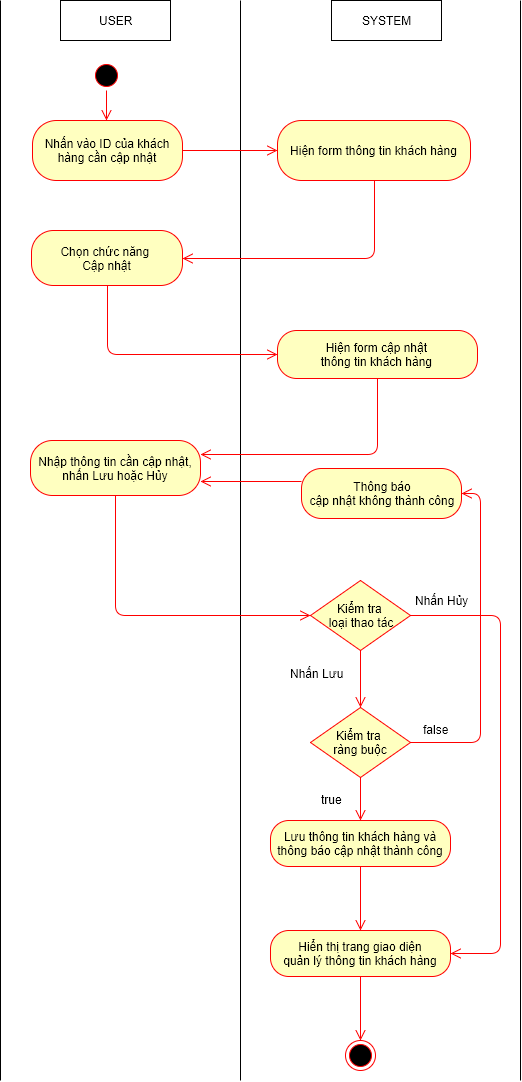

The diagram above was exported from draw.io. Its source (the exported page's mxGraphModel, read from the mxfile embedded in the PNG):
<mxGraphModel dx="872" dy="520" grid="1" gridSize="10" guides="1" tooltips="1" connect="1" arrows="1" fold="1" page="1" pageScale="1" pageWidth="826" pageHeight="1169" background="#ffffff" math="0" shadow="0">
  <root>
    <mxCell id="0" />
    <mxCell id="1" parent="0" />
    <mxCell id="509f2e2d5f3fb2f4-6" value="USER" style="html=1;" parent="1" vertex="1">
      <mxGeometry x="100" y="40" width="110" height="40" as="geometry" />
    </mxCell>
    <mxCell id="509f2e2d5f3fb2f4-8" value="SYSTEM" style="html=1;" parent="1" vertex="1">
      <mxGeometry x="371" y="40" width="110" height="40" as="geometry" />
    </mxCell>
    <mxCell id="509f2e2d5f3fb2f4-12" value="" style="endArrow=none;html=1;" parent="1" edge="1">
      <mxGeometry relative="1" as="geometry">
        <mxPoint x="280" y="1120" as="sourcePoint" />
        <mxPoint x="280" y="40" as="targetPoint" />
      </mxGeometry>
    </mxCell>
    <mxCell id="509f2e2d5f3fb2f4-15" value="" style="endArrow=none;html=1;" parent="1" edge="1">
      <mxGeometry x="560" y="40" as="geometry">
        <mxPoint x="560" y="1120" as="sourcePoint" />
        <mxPoint x="560" y="40" as="targetPoint" />
      </mxGeometry>
    </mxCell>
    <mxCell id="509f2e2d5f3fb2f4-18" value="" style="ellipse;html=1;shape=startState;fillColor=#000000;strokeColor=#ff0000;" parent="1" vertex="1">
      <mxGeometry x="131" y="100" width="30" height="30" as="geometry" />
    </mxCell>
    <mxCell id="509f2e2d5f3fb2f4-20" value="Nhấn vào ID của khách hàng cần cập nhật" style="rounded=1;whiteSpace=wrap;html=1;arcSize=40;fillColor=#ffffc0;strokeColor=#ff0000;" parent="1" vertex="1">
      <mxGeometry x="72" y="160" width="150" height="60" as="geometry" />
    </mxCell>
    <mxCell id="509f2e2d5f3fb2f4-29" value="" style="html=1;align=left;verticalAlign=top;endArrow=open;endSize=8;strokeColor=#ff0000;entryX=0;entryY=0.5;exitX=1;exitY=0.5;" parent="1" source="509f2e2d5f3fb2f4-20" target="509f2e2d5f3fb2f4-35" edge="1">
      <mxGeometry x="154" y="338" as="geometry">
        <mxPoint x="340" y="423" as="targetPoint" />
        <mxPoint x="154" y="370" as="sourcePoint" />
        <mxPoint as="offset" />
      </mxGeometry>
    </mxCell>
    <mxCell id="509f2e2d5f3fb2f4-35" value="&lt;span&gt;Hiện form&amp;nbsp;&lt;/span&gt;&lt;span&gt;thông tin&amp;nbsp;&lt;/span&gt;&lt;span&gt;khách hàng&lt;/span&gt;" style="rounded=1;whiteSpace=wrap;html=1;arcSize=40;fillColor=#ffffc0;strokeColor=#ff0000;" parent="1" vertex="1">
      <mxGeometry x="317" y="160" width="193" height="60" as="geometry" />
    </mxCell>
    <mxCell id="509f2e2d5f3fb2f4-40" value="" style="ellipse;html=1;shape=endState;fillColor=#000000;strokeColor=#ff0000;" parent="1" vertex="1">
      <mxGeometry x="385" y="1080" width="30" height="30" as="geometry" />
    </mxCell>
    <mxCell id="509f2e2d5f3fb2f4-41" value="" style="endArrow=none;html=1;" parent="1" edge="1">
      <mxGeometry x="40" y="40" as="geometry">
        <mxPoint x="40" y="1120" as="sourcePoint" />
        <mxPoint x="40" y="40" as="targetPoint" />
      </mxGeometry>
    </mxCell>
    <mxCell id="1f18c2f25de16f76-16" value="" style="html=1;align=left;verticalAlign=top;endArrow=open;endSize=8;strokeColor=#ff0000;exitX=0.5;exitY=1;edgeStyle=orthogonalEdgeStyle;entryX=1;entryY=0.5;" parent="1" source="509f2e2d5f3fb2f4-35" target="32" edge="1">
      <mxGeometry x="523" y="333" as="geometry">
        <mxPoint x="218" y="253" as="targetPoint" />
        <mxPoint x="380" y="270" as="sourcePoint" />
        <mxPoint as="offset" />
        <Array as="points">
          <mxPoint x="414" y="298" />
        </Array>
      </mxGeometry>
    </mxCell>
    <mxCell id="1f18c2f25de16f76-17" value="" style="html=1;align=left;verticalAlign=top;endArrow=open;endSize=8;strokeColor=#ff0000;exitX=0.5;exitY=1;" parent="1" source="509f2e2d5f3fb2f4-18" edge="1">
      <mxGeometry x="164" y="348" as="geometry">
        <mxPoint x="146" y="160" as="targetPoint" />
        <mxPoint x="225" y="333" as="sourcePoint" />
        <mxPoint as="offset" />
      </mxGeometry>
    </mxCell>
    <mxCell id="1f18c2f25de16f76-30" value="&lt;span style=&quot;line-height: 1.2&quot;&gt;Hiện form cập nhật&amp;nbsp;&lt;/span&gt;&lt;div&gt;&lt;span style=&quot;line-height: 1.2&quot;&gt;thông tin&amp;nbsp;&lt;/span&gt;&lt;span&gt;khách hàng&amp;nbsp;&lt;/span&gt;&lt;/div&gt;" style="rounded=1;whiteSpace=wrap;html=1;arcSize=40;fillColor=#ffffc0;strokeColor=#ff0000;" parent="1" vertex="1">
      <mxGeometry x="317" y="370" width="200" height="48" as="geometry" />
    </mxCell>
    <mxCell id="1f18c2f25de16f76-35" value="" style="html=1;align=left;verticalAlign=top;endArrow=open;endSize=8;strokeColor=#ff0000;exitX=0.5;exitY=1;entryX=0;entryY=0.5;" parent="1" source="1f18c2f25de16f76-40" target="1f18c2f25de16f76-42" edge="1">
      <mxGeometry x="-1" y="301" as="geometry">
        <mxPoint x="620" y="1020" as="targetPoint" />
        <mxPoint x="223" y="884" as="sourcePoint" />
        <mxPoint x="20" y="13" as="offset" />
        <Array as="points">
          <mxPoint x="155" y="655" />
        </Array>
      </mxGeometry>
    </mxCell>
    <mxCell id="1f18c2f25de16f76-40" value="Nhập thông tin cần cập nhật,&lt;div&gt;nhấn Lưu hoặc Hủy&lt;/div&gt;" style="rounded=1;whiteSpace=wrap;html=1;arcSize=40;fillColor=#ffffc0;strokeColor=#ff0000;" parent="1" vertex="1">
      <mxGeometry x="70" y="480" width="170" height="55" as="geometry" />
    </mxCell>
    <mxCell id="1f18c2f25de16f76-41" value="" style="html=1;align=left;verticalAlign=top;endArrow=open;endSize=8;strokeColor=#ff0000;exitX=0.5;exitY=1;edgeStyle=orthogonalEdgeStyle;entryX=1;entryY=0.25;" parent="1" source="1f18c2f25de16f76-30" target="1f18c2f25de16f76-40" edge="1">
      <mxGeometry x="399" y="866" as="geometry">
        <mxPoint x="350" y="799" as="targetPoint" />
        <mxPoint x="144" y="681" as="sourcePoint" />
        <mxPoint as="offset" />
        <Array as="points">
          <mxPoint x="417" y="494" />
        </Array>
      </mxGeometry>
    </mxCell>
    <mxCell id="1f18c2f25de16f76-42" value="Kiểm tra&amp;nbsp;&lt;div&gt;loại thao tác&lt;/div&gt;" style="rhombus;whiteSpace=wrap;html=1;fillColor=#ffffc0;strokeColor=#ff0000;" parent="1" vertex="1">
      <mxGeometry x="350" y="620" width="100" height="70" as="geometry" />
    </mxCell>
    <mxCell id="1f18c2f25de16f76-44" value="Thông báo&lt;div&gt;cập nhật không thành công&lt;/div&gt;" style="rounded=1;whiteSpace=wrap;html=1;arcSize=40;fillColor=#ffffc0;strokeColor=#ff0000;" parent="1" vertex="1">
      <mxGeometry x="341" y="508" width="160" height="50" as="geometry" />
    </mxCell>
    <mxCell id="1f18c2f25de16f76-48" value="Lưu thông tin khách hàng&amp;nbsp;&lt;span&gt;và thông báo&amp;nbsp;&lt;/span&gt;&lt;span&gt;cập nhật thành công&lt;/span&gt;" style="rounded=1;whiteSpace=wrap;html=1;arcSize=40;fillColor=#ffffc0;strokeColor=#ff0000;" parent="1" vertex="1">
      <mxGeometry x="310" y="860" width="180" height="46" as="geometry" />
    </mxCell>
    <mxCell id="15" value="Kiểm tra&amp;nbsp;&lt;div&gt;ràng buộc&lt;/div&gt;" style="rhombus;whiteSpace=wrap;html=1;fillColor=#ffffc0;strokeColor=#ff0000;" parent="1" vertex="1">
      <mxGeometry x="350" y="747" width="100" height="70" as="geometry" />
    </mxCell>
    <mxCell id="16" value="" style="html=1;align=left;verticalAlign=top;endArrow=open;endSize=8;strokeColor=#ff0000;exitX=0.5;exitY=1;entryX=0.5;entryY=0;" parent="1" source="1f18c2f25de16f76-42" target="15" edge="1">
      <mxGeometry x="9" y="311" as="geometry">
        <mxPoint x="359" y="894" as="targetPoint" />
        <mxPoint x="233" y="894" as="sourcePoint" />
        <mxPoint x="20" y="13" as="offset" />
      </mxGeometry>
    </mxCell>
    <mxCell id="17" value="Nhấn Lưu" style="text;html=1;" parent="1" vertex="1">
      <mxGeometry x="328" y="700" width="64" height="30" as="geometry" />
    </mxCell>
    <mxCell id="18" value="" style="html=1;align=left;verticalAlign=top;endArrow=open;endSize=8;strokeColor=#ff0000;exitX=0;exitY=0.25;entryX=1;entryY=0.75;" parent="1" source="1f18c2f25de16f76-44" target="1f18c2f25de16f76-40" edge="1">
      <mxGeometry x="9" y="311" as="geometry">
        <mxPoint x="359" y="894" as="targetPoint" />
        <mxPoint x="233" y="894" as="sourcePoint" />
        <mxPoint x="20" y="13" as="offset" />
      </mxGeometry>
    </mxCell>
    <mxCell id="19" value="" style="html=1;align=left;verticalAlign=top;endArrow=open;endSize=8;strokeColor=#ff0000;exitX=0.5;exitY=1;entryX=0.5;entryY=0;" parent="1" source="15" target="1f18c2f25de16f76-48" edge="1">
      <mxGeometry x="10" y="412" as="geometry">
        <mxPoint x="400" y="1050" as="targetPoint" />
        <mxPoint x="400" y="1020" as="sourcePoint" />
        <mxPoint x="20" y="13" as="offset" />
      </mxGeometry>
    </mxCell>
    <mxCell id="20" value="true" style="text;html=1;resizable=0;points=[];autosize=1;align=left;verticalAlign=top;spacingTop=-4;" parent="1" vertex="1">
      <mxGeometry x="359" y="830" width="40" height="20" as="geometry" />
    </mxCell>
    <mxCell id="22" value="" style="html=1;align=left;verticalAlign=top;endArrow=open;endSize=8;strokeColor=#ff0000;edgeStyle=orthogonalEdgeStyle;exitX=1;exitY=0.5;entryX=1;entryY=0.5;" parent="1" source="15" target="1f18c2f25de16f76-44" edge="1">
      <mxGeometry x="365" y="1043" as="geometry">
        <mxPoint x="481" y="760" as="targetPoint" />
        <mxPoint x="449" y="984" as="sourcePoint" />
        <mxPoint as="offset" />
        <Array as="points">
          <mxPoint x="520" y="782" />
          <mxPoint x="520" y="533" />
        </Array>
      </mxGeometry>
    </mxCell>
    <mxCell id="23" value="false" style="text;html=1;resizable=0;points=[];autosize=1;align=left;verticalAlign=top;spacingTop=-4;" parent="1" vertex="1">
      <mxGeometry x="461" y="760" width="40" height="20" as="geometry" />
    </mxCell>
    <mxCell id="24" value="" style="html=1;align=left;verticalAlign=top;endArrow=open;endSize=8;strokeColor=#ff0000;exitX=0.5;exitY=1;" parent="1" source="30" edge="1">
      <mxGeometry x="9" y="492" as="geometry">
        <mxPoint x="400" y="1000" as="targetPoint" />
        <mxPoint x="399" y="1100" as="sourcePoint" />
        <mxPoint x="20" y="13" as="offset" />
      </mxGeometry>
    </mxCell>
    <mxCell id="27" value="" style="html=1;align=left;verticalAlign=top;endArrow=open;endSize=8;strokeColor=#ff0000;edgeStyle=orthogonalEdgeStyle;entryX=1;entryY=0.5;exitX=1;exitY=0.5;" parent="1" source="1f18c2f25de16f76-42" target="30" edge="1">
      <mxGeometry x="384" y="622" as="geometry">
        <mxPoint x="408.5" y="1155.5" as="targetPoint" />
        <mxPoint x="450" y="883" as="sourcePoint" />
        <mxPoint as="offset" />
        <Array as="points">
          <mxPoint x="540" y="655" />
          <mxPoint x="540" y="993" />
        </Array>
      </mxGeometry>
    </mxCell>
    <mxCell id="28" value="Nhấn Hủy" style="text;html=1;resizable=0;points=[];autosize=1;align=left;verticalAlign=top;spacingTop=-4;" parent="1" vertex="1">
      <mxGeometry x="453" y="631" width="70" height="20" as="geometry" />
    </mxCell>
    <mxCell id="31" value="" style="html=1;align=left;verticalAlign=top;endArrow=open;endSize=8;strokeColor=#ff0000;entryX=0.5;entryY=0;exitX=0.5;exitY=1;" parent="1" source="30" target="509f2e2d5f3fb2f4-40" edge="1">
      <mxGeometry x="19" y="502" as="geometry">
        <mxPoint x="410" y="1010" as="targetPoint" />
        <mxPoint x="460" y="1080" as="sourcePoint" />
        <mxPoint x="20" y="13" as="offset" />
      </mxGeometry>
    </mxCell>
    <mxCell id="32" value="Chọn chức năng&amp;nbsp;&lt;div&gt;Cập nhật&lt;/div&gt;" style="rounded=1;whiteSpace=wrap;html=1;arcSize=40;fillColor=#ffffc0;strokeColor=#ff0000;" vertex="1" parent="1">
      <mxGeometry x="71" y="270" width="151" height="55" as="geometry" />
    </mxCell>
    <mxCell id="33" value="" style="html=1;align=left;verticalAlign=top;endArrow=open;endSize=8;strokeColor=#ff0000;exitX=0.5;exitY=1;edgeStyle=orthogonalEdgeStyle;entryX=0;entryY=0.5;" edge="1" parent="1" source="32" target="1f18c2f25de16f76-30">
      <mxGeometry x="533" y="343" as="geometry">
        <mxPoint x="232" y="308" as="targetPoint" />
        <mxPoint x="424" y="230" as="sourcePoint" />
        <mxPoint as="offset" />
        <Array as="points">
          <mxPoint x="147" y="394" />
          <mxPoint x="317" y="394" />
        </Array>
      </mxGeometry>
    </mxCell>
    <mxCell id="30" value="Hiển thị trang giao diện&lt;div&gt;quản lý thông tin khách hàng&lt;/div&gt;" style="rounded=1;whiteSpace=wrap;html=1;arcSize=40;fillColor=#ffffc0;strokeColor=#ff0000;" parent="1" vertex="1">
      <mxGeometry x="310" y="970" width="180" height="46" as="geometry" />
    </mxCell>
    <mxCell id="34" value="" style="html=1;align=left;verticalAlign=top;endArrow=open;endSize=8;strokeColor=#ff0000;exitX=0.5;exitY=1;" edge="1" parent="1" source="1f18c2f25de16f76-48" target="30">
      <mxGeometry x="9" y="492" as="geometry">
        <mxPoint x="400" y="1000" as="targetPoint" />
        <mxPoint x="400" y="906" as="sourcePoint" />
        <mxPoint x="20" y="13" as="offset" />
      </mxGeometry>
    </mxCell>
  </root>
</mxGraphModel>